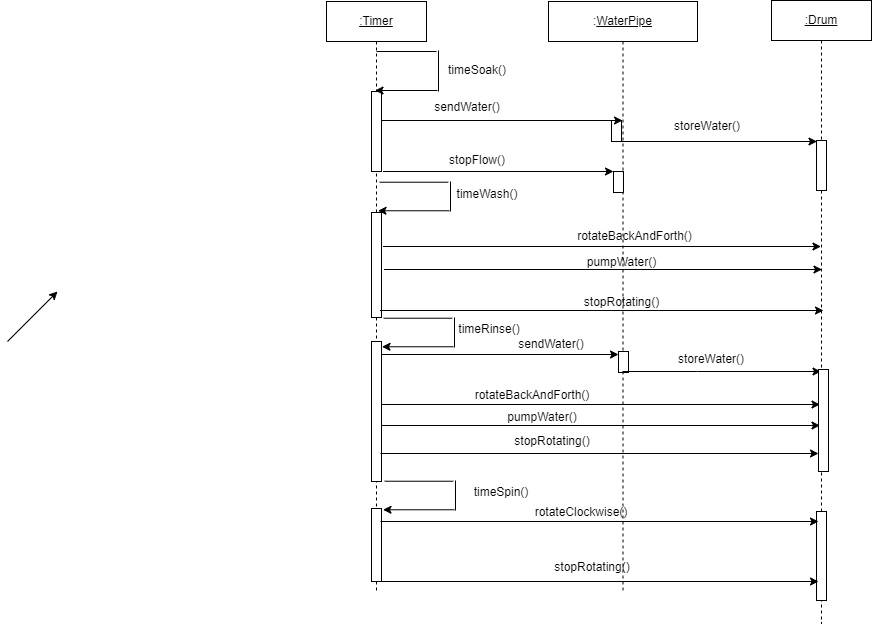

The diagram above was exported from draw.io. Its source (the exported page's mxGraphModel, read from the mxfile embedded in the PNG):
<mxGraphModel dx="2063" dy="520" grid="1" gridSize="10" guides="1" tooltips="1" connect="1" arrows="1" fold="1" page="1" pageScale="1" pageWidth="827" pageHeight="1169" math="0" shadow="0">
  <root>
    <mxCell id="0" />
    <mxCell id="1" parent="0" />
    <mxCell id="7" value=":&lt;u&gt;WaterPipe&lt;/u&gt;" style="shape=umlLifeline;perimeter=lifelinePerimeter;whiteSpace=wrap;html=1;container=1;collapsible=0;recursiveResize=0;outlineConnect=0;size=40;" parent="1" vertex="1">
      <mxGeometry x="411" y="120" width="149" height="590" as="geometry" />
    </mxCell>
    <mxCell id="58" value="" style="html=1;points=[];perimeter=orthogonalPerimeter;" vertex="1" parent="7">
      <mxGeometry x="63" y="119" width="10" height="21" as="geometry" />
    </mxCell>
    <mxCell id="72" value="stopRotating()" style="text;html=1;strokeColor=none;fillColor=none;align=center;verticalAlign=middle;whiteSpace=wrap;rounded=0;" vertex="1" parent="7">
      <mxGeometry x="11" y="286" width="125" height="30" as="geometry" />
    </mxCell>
    <mxCell id="76" value="rotateBackAndForth()" style="text;html=1;strokeColor=none;fillColor=none;align=center;verticalAlign=middle;whiteSpace=wrap;rounded=0;" vertex="1" parent="7">
      <mxGeometry x="24" y="220" width="125" height="30" as="geometry" />
    </mxCell>
    <mxCell id="110" value="stopRotating()" style="text;html=1;strokeColor=none;fillColor=none;align=center;verticalAlign=middle;whiteSpace=wrap;rounded=0;" vertex="1" parent="7">
      <mxGeometry x="-31" y="550" width="150" height="32" as="geometry" />
    </mxCell>
    <mxCell id="8" value="&lt;u&gt;:Timer&lt;/u&gt;" style="shape=umlLifeline;perimeter=lifelinePerimeter;whiteSpace=wrap;html=1;container=1;collapsible=0;recursiveResize=0;outlineConnect=0;" parent="1" vertex="1">
      <mxGeometry x="189" y="120" width="100" height="590" as="geometry" />
    </mxCell>
    <mxCell id="26" value="" style="html=1;points=[];perimeter=orthogonalPerimeter;" parent="8" vertex="1">
      <mxGeometry x="45" y="90" width="10" height="80" as="geometry" />
    </mxCell>
    <mxCell id="69" value="" style="html=1;points=[];perimeter=orthogonalPerimeter;" vertex="1" parent="8">
      <mxGeometry x="45" y="211" width="10" height="105" as="geometry" />
    </mxCell>
    <mxCell id="87" value="" style="html=1;points=[];perimeter=orthogonalPerimeter;" vertex="1" parent="8">
      <mxGeometry x="45" y="340" width="10" height="140" as="geometry" />
    </mxCell>
    <mxCell id="9" value="&lt;u&gt;:Drum&lt;/u&gt;" style="shape=umlLifeline;perimeter=lifelinePerimeter;whiteSpace=wrap;html=1;container=1;collapsible=0;recursiveResize=0;outlineConnect=0;" parent="1" vertex="1">
      <mxGeometry x="634" y="119" width="100" height="623" as="geometry" />
    </mxCell>
    <mxCell id="63" value="" style="html=1;points=[];perimeter=orthogonalPerimeter;" vertex="1" parent="9">
      <mxGeometry x="45" y="140" width="10" height="50" as="geometry" />
    </mxCell>
    <mxCell id="109" value="" style="html=1;points=[];perimeter=orthogonalPerimeter;" vertex="1" parent="9">
      <mxGeometry x="45" y="511" width="10" height="89" as="geometry" />
    </mxCell>
    <mxCell id="51" value="" style="group" vertex="1" connectable="0" parent="1">
      <mxGeometry x="237.5" y="169" width="63.5" height="41" as="geometry" />
    </mxCell>
    <mxCell id="37" value="" style="endArrow=classic;html=1;rounded=0;" edge="1" parent="51">
      <mxGeometry y="19" width="50" height="50" as="geometry">
        <mxPoint x="62.5" y="40" as="sourcePoint" />
        <mxPoint y="40" as="targetPoint" />
      </mxGeometry>
    </mxCell>
    <mxCell id="39" value="" style="endArrow=none;html=1;rounded=0;" edge="1" parent="51">
      <mxGeometry width="50" height="50" as="geometry">
        <mxPoint x="1.5" y="1" as="sourcePoint" />
        <mxPoint x="61.5" y="1" as="targetPoint" />
      </mxGeometry>
    </mxCell>
    <mxCell id="40" value="" style="endArrow=none;html=1;rounded=0;" edge="1" parent="51">
      <mxGeometry width="50" height="50" as="geometry">
        <mxPoint x="63.5" y="41" as="sourcePoint" />
        <mxPoint x="63.5" as="targetPoint" />
      </mxGeometry>
    </mxCell>
    <mxCell id="52" value="" style="endArrow=classic;html=1;rounded=0;" edge="1" parent="1">
      <mxGeometry width="50" height="50" relative="1" as="geometry">
        <mxPoint x="243.5" y="239" as="sourcePoint" />
        <mxPoint x="485" y="239" as="targetPoint" />
      </mxGeometry>
    </mxCell>
    <mxCell id="53" value="" style="endArrow=classic;html=1;rounded=0;" edge="1" parent="1">
      <mxGeometry width="50" height="50" relative="1" as="geometry">
        <mxPoint x="-130" y="460" as="sourcePoint" />
        <mxPoint x="-80" y="410" as="targetPoint" />
      </mxGeometry>
    </mxCell>
    <mxCell id="54" value="" style="endArrow=classic;html=1;rounded=0;" edge="1" parent="1" target="61">
      <mxGeometry width="50" height="50" relative="1" as="geometry">
        <mxPoint x="245.5" y="290" as="sourcePoint" />
        <mxPoint x="462.5" y="290" as="targetPoint" />
      </mxGeometry>
    </mxCell>
    <mxCell id="55" value="timeSoak()" style="text;html=1;strokeColor=none;fillColor=none;align=center;verticalAlign=middle;whiteSpace=wrap;rounded=0;" vertex="1" parent="1">
      <mxGeometry x="310" y="174" width="60" height="30" as="geometry" />
    </mxCell>
    <mxCell id="56" value="sendWater()" style="text;html=1;strokeColor=none;fillColor=none;align=center;verticalAlign=middle;whiteSpace=wrap;rounded=0;" vertex="1" parent="1">
      <mxGeometry x="290" y="211" width="80" height="30" as="geometry" />
    </mxCell>
    <mxCell id="57" value="stopFlow()" style="text;html=1;strokeColor=none;fillColor=none;align=center;verticalAlign=middle;whiteSpace=wrap;rounded=0;" vertex="1" parent="1">
      <mxGeometry x="300" y="264" width="80" height="30" as="geometry" />
    </mxCell>
    <mxCell id="61" value="" style="html=1;points=[];perimeter=orthogonalPerimeter;" vertex="1" parent="1">
      <mxGeometry x="476" y="290" width="10" height="21" as="geometry" />
    </mxCell>
    <mxCell id="62" value="" style="endArrow=classic;html=1;rounded=0;" edge="1" parent="1">
      <mxGeometry width="50" height="50" relative="1" as="geometry">
        <mxPoint x="480" y="260" as="sourcePoint" />
        <mxPoint x="679.5" y="260" as="targetPoint" />
      </mxGeometry>
    </mxCell>
    <mxCell id="64" value="storeWater()" style="text;html=1;strokeColor=none;fillColor=none;align=center;verticalAlign=middle;whiteSpace=wrap;rounded=0;" vertex="1" parent="1">
      <mxGeometry x="530" y="230" width="80" height="30" as="geometry" />
    </mxCell>
    <mxCell id="65" value="" style="group" vertex="1" connectable="0" parent="1">
      <mxGeometry x="240.5" y="300" width="72.5" height="30" as="geometry" />
    </mxCell>
    <mxCell id="66" value="" style="endArrow=classic;html=1;rounded=0;" edge="1" parent="65">
      <mxGeometry y="13.902439024390246" width="57.08661417322835" height="36.58536585365854" as="geometry">
        <mxPoint x="71.35826771653544" y="29.268292682926834" as="sourcePoint" />
        <mxPoint y="29.268292682926834" as="targetPoint" />
      </mxGeometry>
    </mxCell>
    <mxCell id="67" value="" style="endArrow=none;html=1;rounded=0;" edge="1" parent="65">
      <mxGeometry width="57.08661417322835" height="36.58536585365854" as="geometry">
        <mxPoint x="1.7125984251968505" y="0.7317073170731708" as="sourcePoint" />
        <mxPoint x="70.21653543307086" y="0.7317073170731708" as="targetPoint" />
      </mxGeometry>
    </mxCell>
    <mxCell id="68" value="" style="endArrow=none;html=1;rounded=0;" edge="1" parent="65">
      <mxGeometry width="57.08661417322835" height="36.58536585365854" as="geometry">
        <mxPoint x="72.5" y="30" as="sourcePoint" />
        <mxPoint x="72.5" as="targetPoint" />
      </mxGeometry>
    </mxCell>
    <mxCell id="70" value="timeWash()" style="text;html=1;strokeColor=none;fillColor=none;align=center;verticalAlign=middle;whiteSpace=wrap;rounded=0;" vertex="1" parent="1">
      <mxGeometry x="310" y="298" width="80" height="30" as="geometry" />
    </mxCell>
    <mxCell id="71" value="" style="endArrow=classic;html=1;rounded=0;" edge="1" parent="1" target="9">
      <mxGeometry width="50" height="50" relative="1" as="geometry">
        <mxPoint x="245.5" y="365" as="sourcePoint" />
        <mxPoint x="462.5" y="365" as="targetPoint" />
      </mxGeometry>
    </mxCell>
    <mxCell id="73" value="" style="endArrow=classic;html=1;rounded=0;" edge="1" parent="1">
      <mxGeometry width="50" height="50" relative="1" as="geometry">
        <mxPoint x="246.5" y="388" as="sourcePoint" />
        <mxPoint x="684.5" y="388" as="targetPoint" />
      </mxGeometry>
    </mxCell>
    <mxCell id="74" value="" style="endArrow=classic;html=1;rounded=0;" edge="1" parent="1">
      <mxGeometry width="50" height="50" relative="1" as="geometry">
        <mxPoint x="242.5" y="429" as="sourcePoint" />
        <mxPoint x="686" y="429" as="targetPoint" />
      </mxGeometry>
    </mxCell>
    <mxCell id="75" value="pumpWater()" style="text;html=1;strokeColor=none;fillColor=none;align=center;verticalAlign=middle;whiteSpace=wrap;rounded=0;" vertex="1" parent="1">
      <mxGeometry x="422" y="366" width="125" height="30" as="geometry" />
    </mxCell>
    <mxCell id="81" value="" style="group" vertex="1" connectable="0" parent="1">
      <mxGeometry x="244.5" y="436" width="72.5" height="30" as="geometry" />
    </mxCell>
    <mxCell id="82" value="" style="endArrow=classic;html=1;rounded=0;" edge="1" parent="81">
      <mxGeometry y="13.902439024390246" width="57.08661417322835" height="36.58536585365854" as="geometry">
        <mxPoint x="71.35826771653544" y="29.268292682926834" as="sourcePoint" />
        <mxPoint y="29.268292682926834" as="targetPoint" />
      </mxGeometry>
    </mxCell>
    <mxCell id="83" value="" style="endArrow=none;html=1;rounded=0;" edge="1" parent="81">
      <mxGeometry width="57.08661417322835" height="36.58536585365854" as="geometry">
        <mxPoint x="1.7125984251968505" y="0.7317073170731708" as="sourcePoint" />
        <mxPoint x="70.21653543307086" y="0.7317073170731708" as="targetPoint" />
      </mxGeometry>
    </mxCell>
    <mxCell id="84" value="" style="endArrow=none;html=1;rounded=0;" edge="1" parent="81">
      <mxGeometry width="57.08661417322835" height="36.58536585365854" as="geometry">
        <mxPoint x="72.5" y="30" as="sourcePoint" />
        <mxPoint x="72.5" as="targetPoint" />
      </mxGeometry>
    </mxCell>
    <mxCell id="86" value="timeRinse()" style="text;html=1;strokeColor=none;fillColor=none;align=center;verticalAlign=middle;whiteSpace=wrap;rounded=0;" vertex="1" parent="1">
      <mxGeometry x="312" y="433" width="80" height="30" as="geometry" />
    </mxCell>
    <mxCell id="88" value="" style="html=1;points=[];perimeter=orthogonalPerimeter;" vertex="1" parent="1">
      <mxGeometry x="481" y="470" width="10" height="21" as="geometry" />
    </mxCell>
    <mxCell id="89" value="" style="endArrow=classic;html=1;rounded=0;" edge="1" parent="1" source="87">
      <mxGeometry width="50" height="50" relative="1" as="geometry">
        <mxPoint x="250" y="473" as="sourcePoint" />
        <mxPoint x="481" y="473" as="targetPoint" />
      </mxGeometry>
    </mxCell>
    <mxCell id="90" value="sendWater()" style="text;html=1;strokeColor=none;fillColor=none;align=center;verticalAlign=middle;whiteSpace=wrap;rounded=0;" vertex="1" parent="1">
      <mxGeometry x="374" y="448" width="80" height="30" as="geometry" />
    </mxCell>
    <mxCell id="91" value="" style="endArrow=classic;html=1;rounded=0;" edge="1" parent="1" source="7" target="9">
      <mxGeometry width="50" height="50" relative="1" as="geometry">
        <mxPoint x="490" y="270" as="sourcePoint" />
        <mxPoint x="689.5" y="270" as="targetPoint" />
        <Array as="points">
          <mxPoint x="560" y="490" />
        </Array>
      </mxGeometry>
    </mxCell>
    <mxCell id="92" value="" style="html=1;points=[];perimeter=orthogonalPerimeter;" vertex="1" parent="1">
      <mxGeometry x="681" y="488" width="10" height="102" as="geometry" />
    </mxCell>
    <mxCell id="93" value="storeWater()" style="text;html=1;strokeColor=none;fillColor=none;align=center;verticalAlign=middle;whiteSpace=wrap;rounded=0;" vertex="1" parent="1">
      <mxGeometry x="534" y="463" width="80" height="30" as="geometry" />
    </mxCell>
    <mxCell id="94" value="" style="endArrow=classic;html=1;rounded=0;" edge="1" parent="1">
      <mxGeometry width="50" height="50" relative="1" as="geometry">
        <mxPoint x="244.5" y="523" as="sourcePoint" />
        <mxPoint x="682.5" y="523" as="targetPoint" />
      </mxGeometry>
    </mxCell>
    <mxCell id="95" value="rotateBackAndForth()" style="text;html=1;strokeColor=none;fillColor=none;align=center;verticalAlign=middle;whiteSpace=wrap;rounded=0;" vertex="1" parent="1">
      <mxGeometry x="320" y="498" width="150" height="32" as="geometry" />
    </mxCell>
    <mxCell id="96" value="" style="endArrow=classic;html=1;rounded=0;" edge="1" parent="1">
      <mxGeometry width="50" height="50" relative="1" as="geometry">
        <mxPoint x="244.5" y="544" as="sourcePoint" />
        <mxPoint x="682.5" y="544" as="targetPoint" />
      </mxGeometry>
    </mxCell>
    <mxCell id="97" value="pumpWater()" style="text;html=1;strokeColor=none;fillColor=none;align=center;verticalAlign=middle;whiteSpace=wrap;rounded=0;" vertex="1" parent="1">
      <mxGeometry x="330" y="520" width="150" height="32" as="geometry" />
    </mxCell>
    <mxCell id="98" value="stopRotating()" style="text;html=1;strokeColor=none;fillColor=none;align=center;verticalAlign=middle;whiteSpace=wrap;rounded=0;" vertex="1" parent="1">
      <mxGeometry x="340" y="544" width="150" height="32" as="geometry" />
    </mxCell>
    <mxCell id="99" value="" style="endArrow=classic;html=1;rounded=0;" edge="1" parent="1">
      <mxGeometry width="50" height="50" relative="1" as="geometry">
        <mxPoint x="243" y="572" as="sourcePoint" />
        <mxPoint x="681" y="572" as="targetPoint" />
      </mxGeometry>
    </mxCell>
    <mxCell id="100" value="" style="group" vertex="1" connectable="0" parent="1">
      <mxGeometry x="245.5" y="599" width="72.5" height="30" as="geometry" />
    </mxCell>
    <mxCell id="101" value="" style="endArrow=classic;html=1;rounded=0;" edge="1" parent="100">
      <mxGeometry y="13.902439024390246" width="57.08661417322835" height="36.58536585365854" as="geometry">
        <mxPoint x="71.35826771653544" y="29.268292682926834" as="sourcePoint" />
        <mxPoint y="29.268292682926834" as="targetPoint" />
      </mxGeometry>
    </mxCell>
    <mxCell id="102" value="" style="endArrow=none;html=1;rounded=0;" edge="1" parent="100">
      <mxGeometry width="57.08661417322835" height="36.58536585365854" as="geometry">
        <mxPoint x="1.7125984251968505" y="0.7317073170731708" as="sourcePoint" />
        <mxPoint x="70.21653543307086" y="0.7317073170731708" as="targetPoint" />
      </mxGeometry>
    </mxCell>
    <mxCell id="103" value="" style="endArrow=none;html=1;rounded=0;" edge="1" parent="100">
      <mxGeometry width="57.08661417322835" height="36.58536585365854" as="geometry">
        <mxPoint x="72.5" y="30" as="sourcePoint" />
        <mxPoint x="72.5" as="targetPoint" />
      </mxGeometry>
    </mxCell>
    <mxCell id="104" value="" style="html=1;points=[];perimeter=orthogonalPerimeter;" vertex="1" parent="1">
      <mxGeometry x="234" y="627" width="10" height="73" as="geometry" />
    </mxCell>
    <mxCell id="105" value="" style="endArrow=classic;html=1;rounded=0;" edge="1" parent="1">
      <mxGeometry width="50" height="50" relative="1" as="geometry">
        <mxPoint x="243" y="640" as="sourcePoint" />
        <mxPoint x="681" y="640" as="targetPoint" />
      </mxGeometry>
    </mxCell>
    <mxCell id="106" value="rotateClockwise()" style="text;html=1;strokeColor=none;fillColor=none;align=center;verticalAlign=middle;whiteSpace=wrap;rounded=0;" vertex="1" parent="1">
      <mxGeometry x="369" y="615" width="150" height="32" as="geometry" />
    </mxCell>
    <mxCell id="107" value="timeSpin()" style="text;html=1;strokeColor=none;fillColor=none;align=center;verticalAlign=middle;whiteSpace=wrap;rounded=0;" vertex="1" parent="1">
      <mxGeometry x="289" y="595" width="150" height="32" as="geometry" />
    </mxCell>
    <mxCell id="108" value="" style="endArrow=classic;html=1;rounded=0;" edge="1" parent="1">
      <mxGeometry width="50" height="50" relative="1" as="geometry">
        <mxPoint x="243" y="700" as="sourcePoint" />
        <mxPoint x="681" y="700" as="targetPoint" />
      </mxGeometry>
    </mxCell>
  </root>
</mxGraphModel>